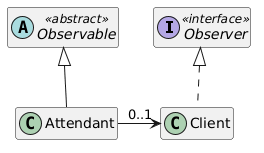

The diagram above was rendered by PlantUML. Its source (embedded in the PNG):
@startuml
hide members

interface Observer <<interface>>
class Client implements Observer
abstract class Observable <<abstract>>
class Attendant extends Observable

Attendant -right-> "0..1" Client
@enduml